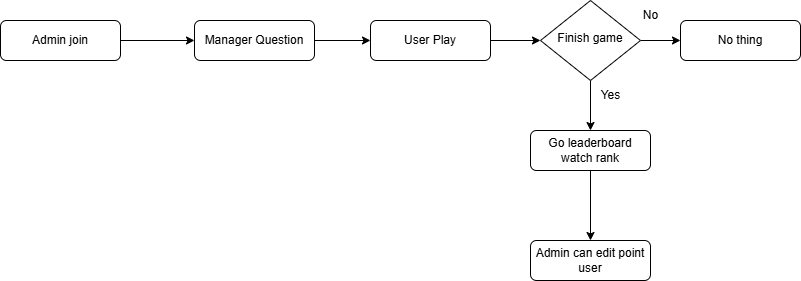

The diagram above was exported from draw.io. Its source (the exported page's mxGraphModel, read from the mxfile embedded in the PNG):
<mxGraphModel dx="1221" dy="599" grid="1" gridSize="10" guides="1" tooltips="1" connect="1" arrows="1" fold="1" page="1" pageScale="1" pageWidth="827" pageHeight="1169" math="0" shadow="0">
  <root>
    <mxCell id="WIyWlLk6GJQsqaUBKTNV-0" />
    <mxCell id="WIyWlLk6GJQsqaUBKTNV-1" parent="WIyWlLk6GJQsqaUBKTNV-0" />
    <mxCell id="yyteulVKIEyRYB0H7UgP-0" style="edgeStyle=orthogonalEdgeStyle;rounded=0;orthogonalLoop=1;jettySize=auto;html=1;exitX=1;exitY=0.5;exitDx=0;exitDy=0;entryX=0;entryY=0.5;entryDx=0;entryDy=0;" edge="1" parent="WIyWlLk6GJQsqaUBKTNV-1" source="WIyWlLk6GJQsqaUBKTNV-3" target="WIyWlLk6GJQsqaUBKTNV-7">
      <mxGeometry relative="1" as="geometry" />
    </mxCell>
    <mxCell id="WIyWlLk6GJQsqaUBKTNV-3" value="Admin join" style="rounded=1;whiteSpace=wrap;html=1;fontSize=12;glass=0;strokeWidth=1;shadow=0;" parent="WIyWlLk6GJQsqaUBKTNV-1" vertex="1">
      <mxGeometry x="160" y="80" width="120" height="40" as="geometry" />
    </mxCell>
    <mxCell id="yyteulVKIEyRYB0H7UgP-5" style="edgeStyle=orthogonalEdgeStyle;rounded=0;orthogonalLoop=1;jettySize=auto;html=1;exitX=0.5;exitY=1;exitDx=0;exitDy=0;entryX=0.5;entryY=0;entryDx=0;entryDy=0;" edge="1" parent="WIyWlLk6GJQsqaUBKTNV-1" source="WIyWlLk6GJQsqaUBKTNV-6" target="yyteulVKIEyRYB0H7UgP-4">
      <mxGeometry relative="1" as="geometry" />
    </mxCell>
    <mxCell id="yyteulVKIEyRYB0H7UgP-10" style="edgeStyle=orthogonalEdgeStyle;rounded=0;orthogonalLoop=1;jettySize=auto;html=1;exitX=1;exitY=0.5;exitDx=0;exitDy=0;entryX=0;entryY=0.5;entryDx=0;entryDy=0;" edge="1" parent="WIyWlLk6GJQsqaUBKTNV-1" source="WIyWlLk6GJQsqaUBKTNV-6" target="yyteulVKIEyRYB0H7UgP-6">
      <mxGeometry relative="1" as="geometry" />
    </mxCell>
    <mxCell id="WIyWlLk6GJQsqaUBKTNV-6" value="Finish game" style="rhombus;whiteSpace=wrap;html=1;shadow=0;fontFamily=Helvetica;fontSize=12;align=center;strokeWidth=1;spacing=6;spacingTop=-4;" parent="WIyWlLk6GJQsqaUBKTNV-1" vertex="1">
      <mxGeometry x="700" y="60" width="100" height="80" as="geometry" />
    </mxCell>
    <mxCell id="yyteulVKIEyRYB0H7UgP-2" style="edgeStyle=orthogonalEdgeStyle;rounded=0;orthogonalLoop=1;jettySize=auto;html=1;exitX=1;exitY=0.5;exitDx=0;exitDy=0;entryX=0;entryY=0.5;entryDx=0;entryDy=0;" edge="1" parent="WIyWlLk6GJQsqaUBKTNV-1" source="WIyWlLk6GJQsqaUBKTNV-7" target="yyteulVKIEyRYB0H7UgP-1">
      <mxGeometry relative="1" as="geometry" />
    </mxCell>
    <mxCell id="WIyWlLk6GJQsqaUBKTNV-7" value="Manager Question" style="rounded=1;whiteSpace=wrap;html=1;fontSize=12;glass=0;strokeWidth=1;shadow=0;" parent="WIyWlLk6GJQsqaUBKTNV-1" vertex="1">
      <mxGeometry x="354" y="80" width="120" height="40" as="geometry" />
    </mxCell>
    <mxCell id="yyteulVKIEyRYB0H7UgP-12" style="edgeStyle=orthogonalEdgeStyle;rounded=0;orthogonalLoop=1;jettySize=auto;html=1;exitX=1;exitY=0.5;exitDx=0;exitDy=0;entryX=0;entryY=0.5;entryDx=0;entryDy=0;" edge="1" parent="WIyWlLk6GJQsqaUBKTNV-1" source="yyteulVKIEyRYB0H7UgP-1" target="WIyWlLk6GJQsqaUBKTNV-6">
      <mxGeometry relative="1" as="geometry" />
    </mxCell>
    <mxCell id="yyteulVKIEyRYB0H7UgP-1" value="User Play" style="rounded=1;whiteSpace=wrap;html=1;fontSize=12;glass=0;strokeWidth=1;shadow=0;" vertex="1" parent="WIyWlLk6GJQsqaUBKTNV-1">
      <mxGeometry x="530" y="80" width="120" height="40" as="geometry" />
    </mxCell>
    <mxCell id="yyteulVKIEyRYB0H7UgP-15" style="edgeStyle=orthogonalEdgeStyle;rounded=0;orthogonalLoop=1;jettySize=auto;html=1;exitX=0.5;exitY=1;exitDx=0;exitDy=0;entryX=0.5;entryY=0;entryDx=0;entryDy=0;" edge="1" parent="WIyWlLk6GJQsqaUBKTNV-1" source="yyteulVKIEyRYB0H7UgP-4" target="yyteulVKIEyRYB0H7UgP-13">
      <mxGeometry relative="1" as="geometry" />
    </mxCell>
    <mxCell id="yyteulVKIEyRYB0H7UgP-4" value="Go leaderboard&lt;div&gt;watch rank&lt;/div&gt;" style="rounded=1;whiteSpace=wrap;html=1;fontSize=12;glass=0;strokeWidth=1;shadow=0;" vertex="1" parent="WIyWlLk6GJQsqaUBKTNV-1">
      <mxGeometry x="690" y="190" width="120" height="40" as="geometry" />
    </mxCell>
    <mxCell id="yyteulVKIEyRYB0H7UgP-6" value="No thing" style="rounded=1;whiteSpace=wrap;html=1;fontSize=12;glass=0;strokeWidth=1;shadow=0;" vertex="1" parent="WIyWlLk6GJQsqaUBKTNV-1">
      <mxGeometry x="840" y="80" width="120" height="40" as="geometry" />
    </mxCell>
    <mxCell id="yyteulVKIEyRYB0H7UgP-8" value="Yes" style="text;html=1;align=center;verticalAlign=middle;resizable=0;points=[];autosize=1;strokeColor=none;fillColor=none;" vertex="1" parent="WIyWlLk6GJQsqaUBKTNV-1">
      <mxGeometry x="750" y="140" width="40" height="30" as="geometry" />
    </mxCell>
    <mxCell id="yyteulVKIEyRYB0H7UgP-11" value="No" style="text;html=1;align=center;verticalAlign=middle;resizable=0;points=[];autosize=1;strokeColor=none;fillColor=none;" vertex="1" parent="WIyWlLk6GJQsqaUBKTNV-1">
      <mxGeometry x="790" y="60" width="40" height="30" as="geometry" />
    </mxCell>
    <mxCell id="yyteulVKIEyRYB0H7UgP-13" value="Admin can edit point user" style="rounded=1;whiteSpace=wrap;html=1;fontSize=12;glass=0;strokeWidth=1;shadow=0;" vertex="1" parent="WIyWlLk6GJQsqaUBKTNV-1">
      <mxGeometry x="690" y="300" width="120" height="40" as="geometry" />
    </mxCell>
  </root>
</mxGraphModel>